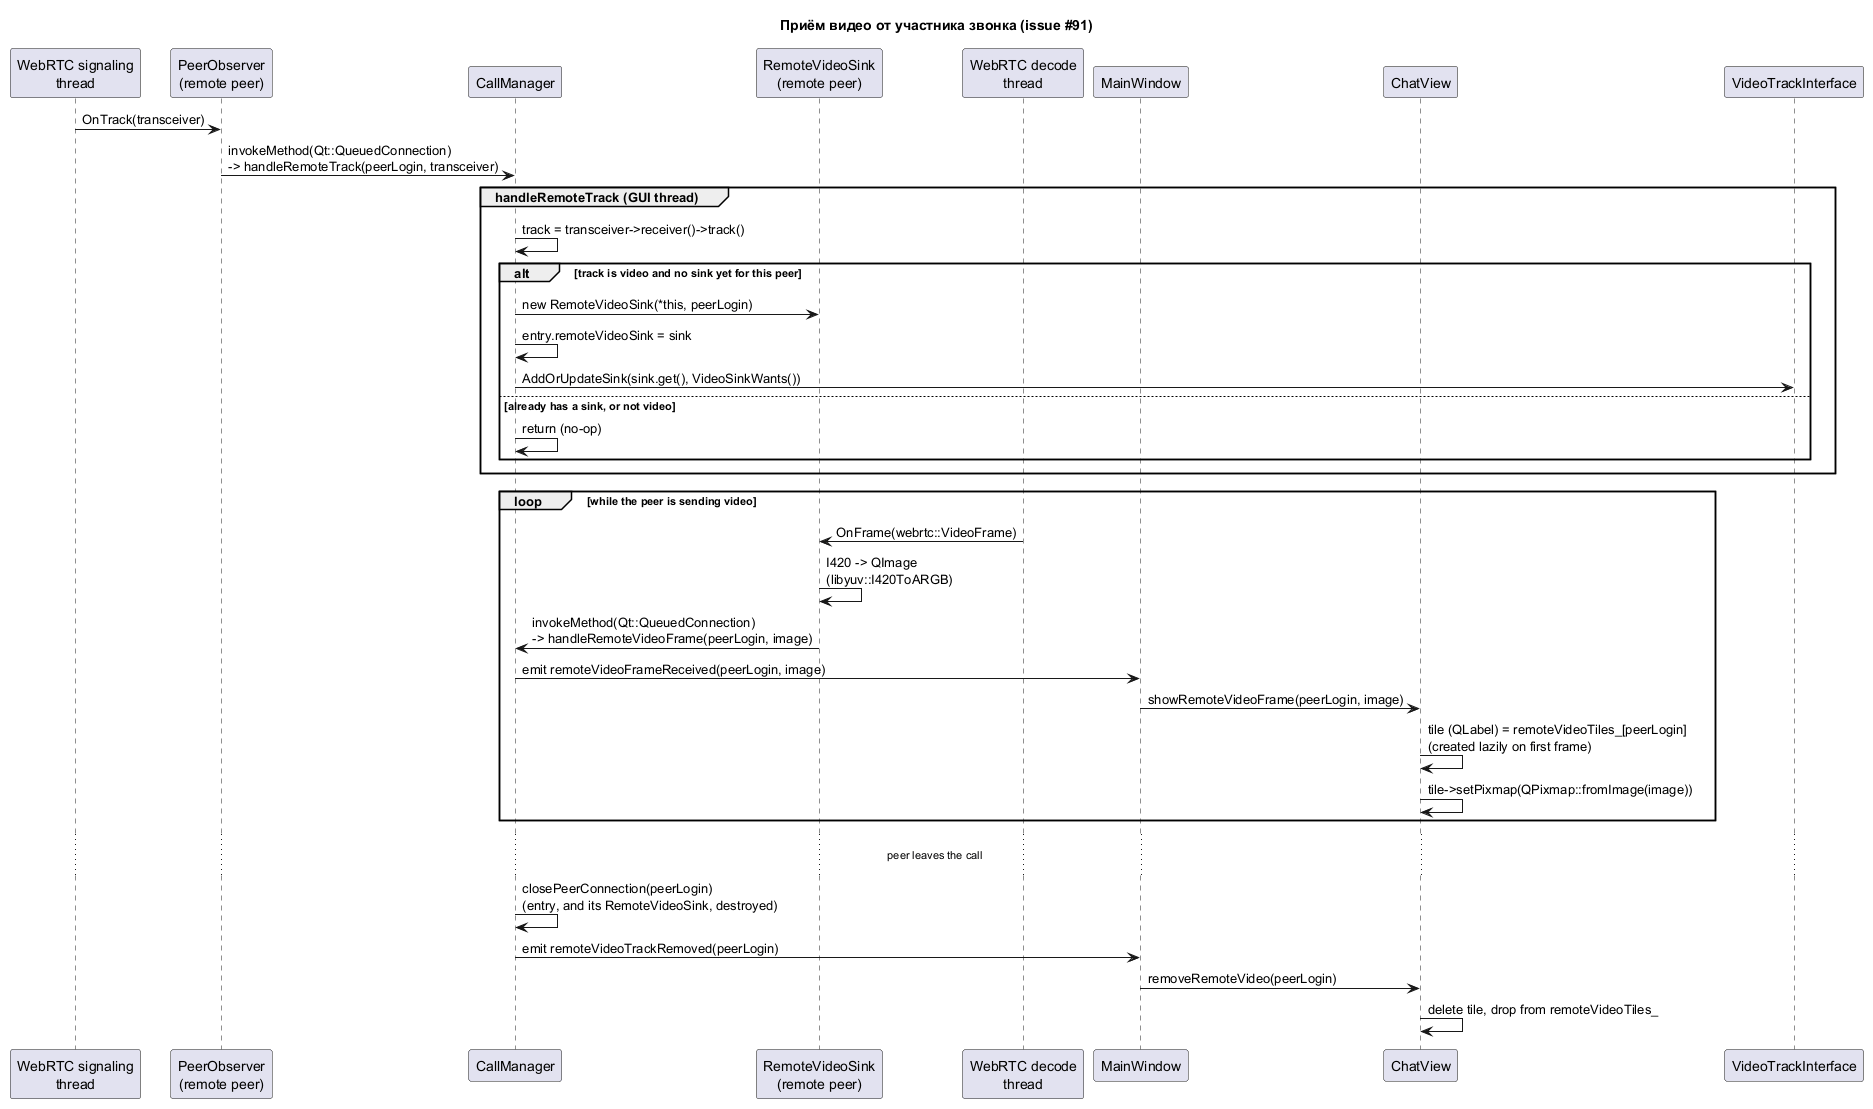

The diagram above was rendered by PlantUML. Its source (embedded in the PNG):
@startuml call_video_receive_sequence
title Приём видео от участника звонка (issue #91)

participant "WebRTC signaling\nthread" as Signaling
participant "PeerObserver\n(remote peer)" as Observer
participant CallManager
participant "RemoteVideoSink\n(remote peer)" as Sink
participant "WebRTC decode\nthread" as Decode
participant MainWindow
participant ChatView

Signaling -> Observer : OnTrack(transceiver)
Observer -> CallManager : invokeMethod(Qt::QueuedConnection)\n-> handleRemoteTrack(peerLogin, transceiver)

group handleRemoteTrack (GUI thread)
  CallManager -> CallManager : track = transceiver->receiver()->track()
  alt track is video and no sink yet for this peer
    CallManager -> Sink : new RemoteVideoSink(*this, peerLogin)
    CallManager -> CallManager : entry.remoteVideoSink = sink
    CallManager -> "VideoTrackInterface" as Track : AddOrUpdateSink(sink.get(), VideoSinkWants())
  else already has a sink, or not video
    CallManager -> CallManager : return (no-op)
  end
end

loop while the peer is sending video
  Decode -> Sink : OnFrame(webrtc::VideoFrame)
  Sink -> Sink : I420 -> QImage\n(libyuv::I420ToARGB)
  Sink -> CallManager : invokeMethod(Qt::QueuedConnection)\n-> handleRemoteVideoFrame(peerLogin, image)
  CallManager -> MainWindow : emit remoteVideoFrameReceived(peerLogin, image)
  MainWindow -> ChatView : showRemoteVideoFrame(peerLogin, image)
  ChatView -> ChatView : tile (QLabel) = remoteVideoTiles_[peerLogin]\n(created lazily on first frame)
  ChatView -> ChatView : tile->setPixmap(QPixmap::fromImage(image))
end

... peer leaves the call ...
CallManager -> CallManager : closePeerConnection(peerLogin)\n(entry, and its RemoteVideoSink, destroyed)
CallManager -> MainWindow : emit remoteVideoTrackRemoved(peerLogin)
MainWindow -> ChatView : removeRemoteVideo(peerLogin)
ChatView -> ChatView : delete tile, drop from remoteVideoTiles_

@enduml